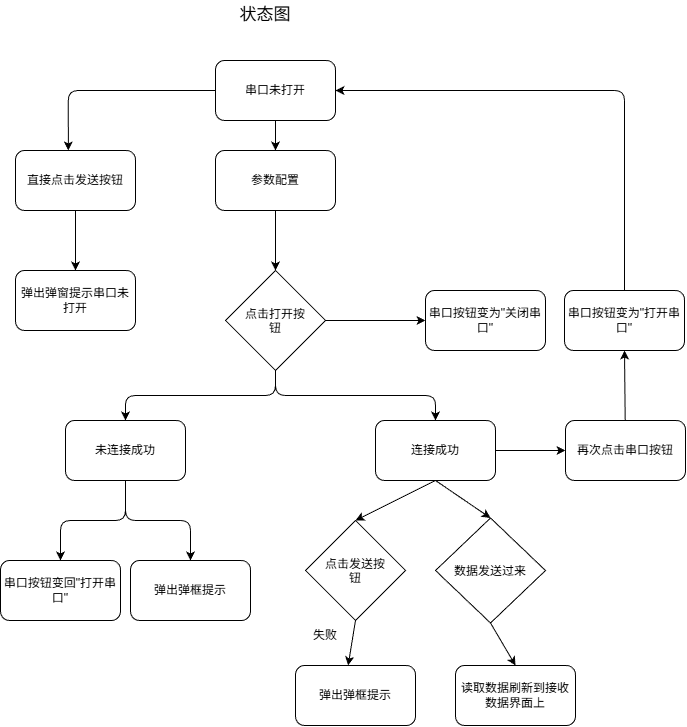

The diagram above was exported from draw.io. Its source (the exported page's mxGraphModel, read from the mxfile embedded in the PNG):
<mxGraphModel dx="1693" dy="979" grid="1" gridSize="10" guides="1" tooltips="1" connect="1" arrows="1" fold="1" page="1" pageScale="1" pageWidth="827" pageHeight="1169" math="0" shadow="0">
  <root>
    <mxCell id="0" />
    <mxCell id="1" parent="0" />
    <mxCell id="FEGxXqcdtYhYOuLYdIj3-40" edge="1" parent="1" source="FEGxXqcdtYhYOuLYdIj3-1" style="edgeStyle=none;html=1;exitX=0.5;exitY=1;exitDx=0;exitDy=0;" target="FEGxXqcdtYhYOuLYdIj3-39">
      <mxGeometry relative="1" as="geometry" />
    </mxCell>
    <mxCell id="FEGxXqcdtYhYOuLYdIj3-44" edge="1" parent="1" source="FEGxXqcdtYhYOuLYdIj3-1" style="edgeStyle=orthogonalEdgeStyle;html=1;entryX=0.437;entryY=-0.027;entryDx=0;entryDy=0;" target="FEGxXqcdtYhYOuLYdIj3-43">
      <mxGeometry relative="1" as="geometry" />
    </mxCell>
    <mxCell id="FEGxXqcdtYhYOuLYdIj3-1" parent="1" style="rounded=1;whiteSpace=wrap;html=1;roundedPerimeter=1;" value="串口未打开" vertex="1">
      <mxGeometry height="60" width="120" x="340" y="110" as="geometry" />
    </mxCell>
    <mxCell id="FEGxXqcdtYhYOuLYdIj3-5" edge="1" parent="1" source="FEGxXqcdtYhYOuLYdIj3-2" style="edgeStyle=orthogonalEdgeStyle;html=1;exitX=0.5;exitY=1;exitDx=0;exitDy=0;entryX=0.5;entryY=0;entryDx=0;entryDy=0;" target="FEGxXqcdtYhYOuLYdIj3-4">
      <mxGeometry relative="1" as="geometry" />
    </mxCell>
    <mxCell id="FEGxXqcdtYhYOuLYdIj3-7" edge="1" parent="1" source="FEGxXqcdtYhYOuLYdIj3-2" style="edgeStyle=orthogonalEdgeStyle;html=1;exitX=0.5;exitY=1;exitDx=0;exitDy=0;entryX=0.5;entryY=0;entryDx=0;entryDy=0;" target="FEGxXqcdtYhYOuLYdIj3-6">
      <mxGeometry relative="1" as="geometry" />
    </mxCell>
    <mxCell id="FEGxXqcdtYhYOuLYdIj3-15" edge="1" parent="1" source="FEGxXqcdtYhYOuLYdIj3-2" style="edgeStyle=none;html=1;exitX=1;exitY=0.5;exitDx=0;exitDy=0;" target="FEGxXqcdtYhYOuLYdIj3-14">
      <mxGeometry relative="1" as="geometry" />
    </mxCell>
    <mxCell id="FEGxXqcdtYhYOuLYdIj3-2" parent="1" style="rhombus;whiteSpace=wrap;html=1;shapeInside=1;" value="点击打开按钮" vertex="1">
      <mxGeometry height="100" width="100" x="350" y="320" as="geometry" />
    </mxCell>
    <mxCell id="FEGxXqcdtYhYOuLYdIj3-17" edge="1" parent="1" source="FEGxXqcdtYhYOuLYdIj3-4" style="edgeStyle=orthogonalEdgeStyle;html=1;entryX=0.5;entryY=0;entryDx=0;entryDy=0;" target="FEGxXqcdtYhYOuLYdIj3-16">
      <mxGeometry relative="1" as="geometry" />
    </mxCell>
    <mxCell id="FEGxXqcdtYhYOuLYdIj3-27" edge="1" parent="1" source="FEGxXqcdtYhYOuLYdIj3-4" style="edgeStyle=orthogonalEdgeStyle;html=1;exitX=0.5;exitY=1;exitDx=0;exitDy=0;entryX=0.5;entryY=0;entryDx=0;entryDy=0;" target="FEGxXqcdtYhYOuLYdIj3-18">
      <mxGeometry relative="1" as="geometry" />
    </mxCell>
    <mxCell id="FEGxXqcdtYhYOuLYdIj3-4" parent="1" style="rounded=1;whiteSpace=wrap;html=1;roundedPerimeter=1;" value="未连接成功" vertex="1">
      <mxGeometry height="60" width="120" x="190" y="470" as="geometry" />
    </mxCell>
    <mxCell id="FEGxXqcdtYhYOuLYdIj3-11" edge="1" parent="1" source="FEGxXqcdtYhYOuLYdIj3-6" style="edgeStyle=none;html=1;exitX=0.5;exitY=1;exitDx=0;exitDy=0;entryX=0.5;entryY=0;entryDx=0;entryDy=0;" target="FEGxXqcdtYhYOuLYdIj3-8">
      <mxGeometry relative="1" as="geometry" />
    </mxCell>
    <mxCell id="FEGxXqcdtYhYOuLYdIj3-23" edge="1" parent="1" source="FEGxXqcdtYhYOuLYdIj3-6" style="edgeStyle=none;html=1;" target="FEGxXqcdtYhYOuLYdIj3-22">
      <mxGeometry relative="1" as="geometry" />
    </mxCell>
    <mxCell id="FEGxXqcdtYhYOuLYdIj3-36" edge="1" parent="1" source="FEGxXqcdtYhYOuLYdIj3-6" style="edgeStyle=none;html=1;exitX=0.5;exitY=1;exitDx=0;exitDy=0;entryX=0.5;entryY=0;entryDx=0;entryDy=0;" target="FEGxXqcdtYhYOuLYdIj3-35">
      <mxGeometry relative="1" as="geometry" />
    </mxCell>
    <mxCell id="FEGxXqcdtYhYOuLYdIj3-6" parent="1" style="rounded=1;whiteSpace=wrap;html=1;roundedPerimeter=1;" value="连接成功" vertex="1">
      <mxGeometry height="60" width="120" x="500" y="470" as="geometry" />
    </mxCell>
    <mxCell id="FEGxXqcdtYhYOuLYdIj3-28" edge="1" parent="1" source="FEGxXqcdtYhYOuLYdIj3-8" style="edgeStyle=none;html=1;exitX=0.5;exitY=1;exitDx=0;exitDy=0;entryX=0.432;entryY=-0.053;entryDx=0;entryDy=0;" target="FEGxXqcdtYhYOuLYdIj3-20">
      <mxGeometry relative="1" as="geometry" />
    </mxCell>
    <mxCell id="FEGxXqcdtYhYOuLYdIj3-8" parent="1" style="rhombus;whiteSpace=wrap;html=1;shapeInside=1;" value="点击发送按钮" vertex="1">
      <mxGeometry height="100" width="100" x="430" y="570" as="geometry" />
    </mxCell>
    <mxCell id="FEGxXqcdtYhYOuLYdIj3-14" parent="1" style="rounded=1;whiteSpace=wrap;html=1;roundedPerimeter=1;" value="串口按钮变为&quot;关闭串口&quot;" vertex="1">
      <mxGeometry height="60" width="120" x="550" y="340" as="geometry" />
    </mxCell>
    <mxCell id="FEGxXqcdtYhYOuLYdIj3-16" parent="1" style="rounded=1;whiteSpace=wrap;html=1;roundedPerimeter=1;" value="弹出弹框提示" vertex="1">
      <mxGeometry height="60" width="120" x="255" y="610" as="geometry" />
    </mxCell>
    <mxCell id="FEGxXqcdtYhYOuLYdIj3-18" parent="1" style="rounded=1;whiteSpace=wrap;html=1;roundedPerimeter=1;" value="串口按钮变回&quot;打开串口&quot;" vertex="1">
      <mxGeometry height="60" width="120" x="125" y="610" as="geometry" />
    </mxCell>
    <mxCell id="FEGxXqcdtYhYOuLYdIj3-20" parent="1" style="rounded=1;whiteSpace=wrap;html=1;roundedPerimeter=1;" value="弹出弹框提示" vertex="1">
      <mxGeometry height="60" width="120" x="420" y="715" as="geometry" />
    </mxCell>
    <mxCell id="FEGxXqcdtYhYOuLYdIj3-25" edge="1" parent="1" source="FEGxXqcdtYhYOuLYdIj3-22" style="edgeStyle=none;html=1;entryX=0.5;entryY=1;entryDx=0;entryDy=0;" target="FEGxXqcdtYhYOuLYdIj3-24">
      <mxGeometry relative="1" as="geometry" />
    </mxCell>
    <mxCell id="FEGxXqcdtYhYOuLYdIj3-22" parent="1" style="rounded=1;whiteSpace=wrap;html=1;roundedPerimeter=1;" value="再次点击串口按钮" vertex="1">
      <mxGeometry height="60" width="120" x="690" y="470" as="geometry" />
    </mxCell>
    <mxCell id="FEGxXqcdtYhYOuLYdIj3-42" edge="1" parent="1" source="FEGxXqcdtYhYOuLYdIj3-24" style="edgeStyle=orthogonalEdgeStyle;html=1;exitX=0.5;exitY=0;exitDx=0;exitDy=0;entryX=1;entryY=0.5;entryDx=0;entryDy=0;" target="FEGxXqcdtYhYOuLYdIj3-1">
      <mxGeometry relative="1" as="geometry" />
    </mxCell>
    <mxCell id="FEGxXqcdtYhYOuLYdIj3-24" parent="1" style="rounded=1;whiteSpace=wrap;html=1;roundedPerimeter=1;" value="串口按钮变为&quot;打开串口&quot;" vertex="1">
      <mxGeometry height="60" width="120" x="689" y="340" as="geometry" />
    </mxCell>
    <mxCell id="FEGxXqcdtYhYOuLYdIj3-29" parent="1" style="text;html=1;whiteSpace=wrap;strokeColor=none;fillColor=none;align=center;verticalAlign=middle;rounded=0;" value="失败" vertex="1">
      <mxGeometry height="30" width="60" x="420" y="670" as="geometry" />
    </mxCell>
    <mxCell id="FEGxXqcdtYhYOuLYdIj3-30" parent="1" style="text;html=1;whiteSpace=wrap;strokeColor=none;fillColor=none;align=center;verticalAlign=middle;rounded=0;" value="&lt;font style=&quot;font-size: 17px;&quot;&gt;状态图&lt;/font&gt;" vertex="1">
      <mxGeometry height="30" width="100" x="340" y="50" as="geometry" />
    </mxCell>
    <mxCell id="FEGxXqcdtYhYOuLYdIj3-38" edge="1" parent="1" source="FEGxXqcdtYhYOuLYdIj3-35" style="edgeStyle=none;html=1;exitX=0.5;exitY=1;exitDx=0;exitDy=0;entryX=0.5;entryY=0;entryDx=0;entryDy=0;" target="FEGxXqcdtYhYOuLYdIj3-37">
      <mxGeometry relative="1" as="geometry" />
    </mxCell>
    <mxCell id="FEGxXqcdtYhYOuLYdIj3-35" parent="1" style="rhombus;whiteSpace=wrap;html=1;shapeInside=1;" value="数据发送过来" vertex="1">
      <mxGeometry height="105" width="110" x="560" y="567.5" as="geometry" />
    </mxCell>
    <mxCell id="FEGxXqcdtYhYOuLYdIj3-37" parent="1" style="rounded=1;whiteSpace=wrap;html=1;roundedPerimeter=1;" value="读取数据刷新到接收数据界面上" vertex="1">
      <mxGeometry height="60" width="120" x="580" y="715" as="geometry" />
    </mxCell>
    <mxCell id="FEGxXqcdtYhYOuLYdIj3-41" edge="1" parent="1" source="FEGxXqcdtYhYOuLYdIj3-39" style="edgeStyle=none;html=1;exitX=0.5;exitY=1;exitDx=0;exitDy=0;entryX=0.5;entryY=0;entryDx=0;entryDy=0;" target="FEGxXqcdtYhYOuLYdIj3-2">
      <mxGeometry relative="1" as="geometry" />
    </mxCell>
    <mxCell id="FEGxXqcdtYhYOuLYdIj3-39" parent="1" style="rounded=1;whiteSpace=wrap;html=1;roundedPerimeter=1;" value="参数配置" vertex="1">
      <mxGeometry height="60" width="120" x="340" y="200" as="geometry" />
    </mxCell>
    <mxCell id="FEGxXqcdtYhYOuLYdIj3-46" edge="1" parent="1" source="FEGxXqcdtYhYOuLYdIj3-43" style="edgeStyle=none;html=1;exitX=0.5;exitY=1;exitDx=0;exitDy=0;entryX=0.5;entryY=0;entryDx=0;entryDy=0;" target="FEGxXqcdtYhYOuLYdIj3-45">
      <mxGeometry relative="1" as="geometry" />
    </mxCell>
    <mxCell id="FEGxXqcdtYhYOuLYdIj3-43" parent="1" style="rounded=1;whiteSpace=wrap;html=1;roundedPerimeter=1;" value="直接点击发送按钮" vertex="1">
      <mxGeometry height="60" width="120" x="140" y="200" as="geometry" />
    </mxCell>
    <mxCell id="FEGxXqcdtYhYOuLYdIj3-45" parent="1" style="rounded=1;whiteSpace=wrap;html=1;roundedPerimeter=1;" value="弹出弹窗提示串口未打开" vertex="1">
      <mxGeometry height="60" width="120" x="140" y="320" as="geometry" />
    </mxCell>
  </root>
</mxGraphModel>